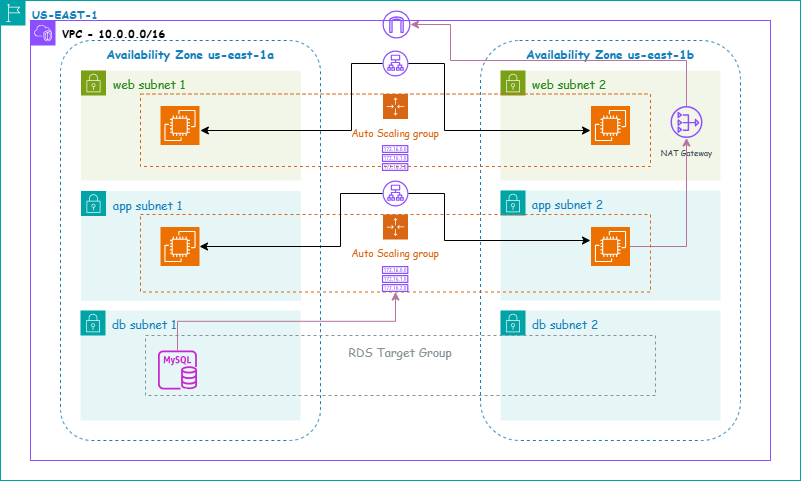

The diagram above was exported from draw.io. Its source (the exported page's mxGraphModel, read from the mxfile embedded in the PNG):
<mxGraphModel dx="794" dy="493" grid="1" gridSize="10" guides="1" tooltips="1" connect="1" arrows="1" fold="1" page="1" pageScale="1" pageWidth="850" pageHeight="1100" math="0" shadow="0">
  <root>
    <mxCell id="0" />
    <mxCell id="1" parent="0" />
    <mxCell id="gdGNfND26oEaGyaPmb0E-2" value="&lt;font face=&quot;Comic Sans MS&quot;&gt;&lt;span style=&quot;font-size: 11px;&quot;&gt;&lt;b&gt;US-EAST-1&lt;/b&gt;&lt;/span&gt;&lt;/font&gt;" style="points=[[0,0],[0.25,0],[0.5,0],[0.75,0],[1,0],[1,0.25],[1,0.5],[1,0.75],[1,1],[0.75,1],[0.5,1],[0.25,1],[0,1],[0,0.75],[0,0.5],[0,0.25]];outlineConnect=0;gradientColor=none;html=1;whiteSpace=wrap;fontSize=12;fontStyle=0;container=1;pointerEvents=0;collapsible=0;recursiveResize=0;shape=mxgraph.aws4.group;grIcon=mxgraph.aws4.group_region;strokeColor=#00A4A6;fillColor=none;verticalAlign=top;align=left;spacingLeft=30;fontColor=#147EBA;" vertex="1" parent="1">
      <mxGeometry y="80" width="800" height="480" as="geometry" />
    </mxCell>
    <mxCell id="gdGNfND26oEaGyaPmb0E-3" value="&lt;font style=&quot;font-size: 11px; color: rgb(0, 0, 0);&quot; face=&quot;Comic Sans MS&quot;&gt;&lt;b style=&quot;&quot;&gt;VPC - 10.0.0.0/16&lt;/b&gt;&lt;/font&gt;" style="points=[[0,0],[0.25,0],[0.5,0],[0.75,0],[1,0],[1,0.25],[1,0.5],[1,0.75],[1,1],[0.75,1],[0.5,1],[0.25,1],[0,1],[0,0.75],[0,0.5],[0,0.25]];outlineConnect=0;gradientColor=none;html=1;whiteSpace=wrap;fontSize=12;fontStyle=0;container=1;pointerEvents=0;collapsible=0;recursiveResize=0;shape=mxgraph.aws4.group;grIcon=mxgraph.aws4.group_vpc2;strokeColor=#8C4FFF;fillColor=none;verticalAlign=top;align=left;spacingLeft=30;fontColor=#AAB7B8;dashed=0;" vertex="1" parent="gdGNfND26oEaGyaPmb0E-2">
      <mxGeometry x="30" y="20" width="740" height="440" as="geometry" />
    </mxCell>
    <mxCell id="gdGNfND26oEaGyaPmb0E-4" value="&lt;font face=&quot;Comic Sans MS&quot;&gt;&lt;b&gt;Availability Zone us-east-1a&lt;/b&gt;&lt;/font&gt;" style="fillColor=none;strokeColor=#147EBA;dashed=1;verticalAlign=top;fontStyle=0;fontColor=#147EBA;whiteSpace=wrap;html=1;rounded=1;arcSize=12;" vertex="1" parent="gdGNfND26oEaGyaPmb0E-3">
      <mxGeometry x="30" y="20" width="260" height="400" as="geometry" />
    </mxCell>
    <mxCell id="gdGNfND26oEaGyaPmb0E-5" value="&lt;font face=&quot;Comic Sans MS&quot;&gt;&lt;b&gt;Availability Zone us-east-1b&lt;/b&gt;&lt;/font&gt;" style="fillColor=none;strokeColor=#147EBA;dashed=1;verticalAlign=top;fontStyle=0;fontColor=#147EBA;whiteSpace=wrap;html=1;rounded=1;" vertex="1" parent="gdGNfND26oEaGyaPmb0E-3">
      <mxGeometry x="450" y="20" width="260" height="400" as="geometry" />
    </mxCell>
    <mxCell id="gdGNfND26oEaGyaPmb0E-6" value="&lt;font face=&quot;Comic Sans MS&quot;&gt;web subnet 2&lt;/font&gt;" style="points=[[0,0],[0.25,0],[0.5,0],[0.75,0],[1,0],[1,0.25],[1,0.5],[1,0.75],[1,1],[0.75,1],[0.5,1],[0.25,1],[0,1],[0,0.75],[0,0.5],[0,0.25]];outlineConnect=0;gradientColor=none;html=1;whiteSpace=wrap;fontSize=12;fontStyle=0;container=1;pointerEvents=0;collapsible=0;recursiveResize=0;shape=mxgraph.aws4.group;grIcon=mxgraph.aws4.group_security_group;grStroke=0;strokeColor=#7AA116;fillColor=#F2F6E8;verticalAlign=top;align=left;spacingLeft=30;fontColor=#248814;dashed=0;" vertex="1" parent="gdGNfND26oEaGyaPmb0E-3">
      <mxGeometry x="470" y="50" width="220" height="110" as="geometry" />
    </mxCell>
    <mxCell id="gdGNfND26oEaGyaPmb0E-27" value="" style="sketch=0;points=[[0,0,0],[0.25,0,0],[0.5,0,0],[0.75,0,0],[1,0,0],[0,1,0],[0.25,1,0],[0.5,1,0],[0.75,1,0],[1,1,0],[0,0.25,0],[0,0.5,0],[0,0.75,0],[1,0.25,0],[1,0.5,0],[1,0.75,0]];outlineConnect=0;fontColor=#232F3E;fillColor=#ED7100;strokeColor=#ffffff;dashed=0;verticalLabelPosition=bottom;verticalAlign=top;align=center;html=1;fontSize=12;fontStyle=0;aspect=fixed;shape=mxgraph.aws4.resourceIcon;resIcon=mxgraph.aws4.ec2;" vertex="1" parent="gdGNfND26oEaGyaPmb0E-6">
      <mxGeometry x="90.5" y="35.5" width="39" height="39" as="geometry" />
    </mxCell>
    <mxCell id="gdGNfND26oEaGyaPmb0E-47" value="&lt;font face=&quot;Comic Sans MS&quot; style=&quot;font-size: 8px;&quot;&gt;NAT Gateway&lt;/font&gt;" style="sketch=0;outlineConnect=0;fontColor=#232F3E;gradientColor=none;fillColor=#8C4FFF;strokeColor=none;dashed=0;verticalLabelPosition=bottom;verticalAlign=top;align=center;html=1;fontSize=12;fontStyle=0;aspect=fixed;pointerEvents=1;shape=mxgraph.aws4.nat_gateway;" vertex="1" parent="gdGNfND26oEaGyaPmb0E-6">
      <mxGeometry x="170" y="35.5" width="32" height="32" as="geometry" />
    </mxCell>
    <mxCell id="gdGNfND26oEaGyaPmb0E-8" value="&lt;font face=&quot;Comic Sans MS&quot;&gt;app subnet 1&lt;/font&gt;" style="points=[[0,0],[0.25,0],[0.5,0],[0.75,0],[1,0],[1,0.25],[1,0.5],[1,0.75],[1,1],[0.75,1],[0.5,1],[0.25,1],[0,1],[0,0.75],[0,0.5],[0,0.25]];outlineConnect=0;gradientColor=none;html=1;whiteSpace=wrap;fontSize=12;fontStyle=0;container=1;pointerEvents=0;collapsible=0;recursiveResize=0;shape=mxgraph.aws4.group;grIcon=mxgraph.aws4.group_security_group;grStroke=0;strokeColor=#00A4A6;fillColor=#E6F6F7;verticalAlign=top;align=left;spacingLeft=30;fontColor=#147EBA;dashed=0;" vertex="1" parent="gdGNfND26oEaGyaPmb0E-3">
      <mxGeometry x="50.5" y="170.5" width="220" height="110" as="geometry" />
    </mxCell>
    <mxCell id="gdGNfND26oEaGyaPmb0E-30" value="" style="sketch=0;points=[[0,0,0],[0.25,0,0],[0.5,0,0],[0.75,0,0],[1,0,0],[0,1,0],[0.25,1,0],[0.5,1,0],[0.75,1,0],[1,1,0],[0,0.25,0],[0,0.5,0],[0,0.75,0],[1,0.25,0],[1,0.5,0],[1,0.75,0]];outlineConnect=0;fontColor=#232F3E;fillColor=#ED7100;strokeColor=#ffffff;dashed=0;verticalLabelPosition=bottom;verticalAlign=top;align=center;html=1;fontSize=12;fontStyle=0;aspect=fixed;shape=mxgraph.aws4.resourceIcon;resIcon=mxgraph.aws4.ec2;" vertex="1" parent="gdGNfND26oEaGyaPmb0E-8">
      <mxGeometry x="79.5" y="36" width="39" height="39" as="geometry" />
    </mxCell>
    <mxCell id="gdGNfND26oEaGyaPmb0E-9" value="&lt;font face=&quot;Comic Sans MS&quot;&gt;app subnet 2&lt;/font&gt;" style="points=[[0,0],[0.25,0],[0.5,0],[0.75,0],[1,0],[1,0.25],[1,0.5],[1,0.75],[1,1],[0.75,1],[0.5,1],[0.25,1],[0,1],[0,0.75],[0,0.5],[0,0.25]];outlineConnect=0;gradientColor=none;html=1;whiteSpace=wrap;fontSize=12;fontStyle=0;container=1;pointerEvents=0;collapsible=0;recursiveResize=0;shape=mxgraph.aws4.group;grIcon=mxgraph.aws4.group_security_group;grStroke=0;strokeColor=#00A4A6;fillColor=#E6F6F7;verticalAlign=top;align=left;spacingLeft=30;fontColor=#147EBA;dashed=0;" vertex="1" parent="gdGNfND26oEaGyaPmb0E-3">
      <mxGeometry x="470" y="170" width="220" height="110" as="geometry" />
    </mxCell>
    <mxCell id="gdGNfND26oEaGyaPmb0E-28" value="" style="sketch=0;points=[[0,0,0],[0.25,0,0],[0.5,0,0],[0.75,0,0],[1,0,0],[0,1,0],[0.25,1,0],[0.5,1,0],[0.75,1,0],[1,1,0],[0,0.25,0],[0,0.5,0],[0,0.75,0],[1,0.25,0],[1,0.5,0],[1,0.75,0]];outlineConnect=0;fontColor=#232F3E;fillColor=#ED7100;strokeColor=#ffffff;dashed=0;verticalLabelPosition=bottom;verticalAlign=top;align=center;html=1;fontSize=12;fontStyle=0;aspect=fixed;shape=mxgraph.aws4.resourceIcon;resIcon=mxgraph.aws4.ec2;" vertex="1" parent="gdGNfND26oEaGyaPmb0E-9">
      <mxGeometry x="90.5" y="36.5" width="39" height="39" as="geometry" />
    </mxCell>
    <mxCell id="gdGNfND26oEaGyaPmb0E-10" value="&lt;font face=&quot;Comic Sans MS&quot;&gt;db subnet 2&lt;/font&gt;" style="points=[[0,0],[0.25,0],[0.5,0],[0.75,0],[1,0],[1,0.25],[1,0.5],[1,0.75],[1,1],[0.75,1],[0.5,1],[0.25,1],[0,1],[0,0.75],[0,0.5],[0,0.25]];outlineConnect=0;gradientColor=none;html=1;whiteSpace=wrap;fontSize=12;fontStyle=0;container=1;pointerEvents=0;collapsible=0;recursiveResize=0;shape=mxgraph.aws4.group;grIcon=mxgraph.aws4.group_security_group;grStroke=0;strokeColor=#00A4A6;fillColor=#E6F6F7;verticalAlign=top;align=left;spacingLeft=30;fontColor=#147EBA;dashed=0;" vertex="1" parent="gdGNfND26oEaGyaPmb0E-3">
      <mxGeometry x="470" y="290" width="220" height="110" as="geometry" />
    </mxCell>
    <mxCell id="gdGNfND26oEaGyaPmb0E-11" value="&lt;font face=&quot;Comic Sans MS&quot;&gt;db subnet 1&lt;/font&gt;" style="points=[[0,0],[0.25,0],[0.5,0],[0.75,0],[1,0],[1,0.25],[1,0.5],[1,0.75],[1,1],[0.75,1],[0.5,1],[0.25,1],[0,1],[0,0.75],[0,0.5],[0,0.25]];outlineConnect=0;gradientColor=none;html=1;whiteSpace=wrap;fontSize=12;fontStyle=0;container=1;pointerEvents=0;collapsible=0;recursiveResize=0;shape=mxgraph.aws4.group;grIcon=mxgraph.aws4.group_security_group;grStroke=0;strokeColor=#00A4A6;fillColor=#E6F6F7;verticalAlign=top;align=left;spacingLeft=30;fontColor=#147EBA;dashed=0;" vertex="1" parent="gdGNfND26oEaGyaPmb0E-3">
      <mxGeometry x="50" y="290" width="220" height="110" as="geometry" />
    </mxCell>
    <mxCell id="gdGNfND26oEaGyaPmb0E-34" value="" style="sketch=0;outlineConnect=0;fontColor=#232F3E;gradientColor=none;fillColor=#C925D1;strokeColor=none;dashed=0;verticalLabelPosition=bottom;verticalAlign=top;align=center;html=1;fontSize=12;fontStyle=0;aspect=fixed;pointerEvents=1;shape=mxgraph.aws4.rds_mysql_instance;" vertex="1" parent="gdGNfND26oEaGyaPmb0E-11">
      <mxGeometry x="77.5" y="40" width="39" height="39" as="geometry" />
    </mxCell>
    <mxCell id="gdGNfND26oEaGyaPmb0E-19" value="&lt;font face=&quot;Comic Sans MS&quot;&gt;web subnet 1&lt;/font&gt;" style="points=[[0,0],[0.25,0],[0.5,0],[0.75,0],[1,0],[1,0.25],[1,0.5],[1,0.75],[1,1],[0.75,1],[0.5,1],[0.25,1],[0,1],[0,0.75],[0,0.5],[0,0.25]];outlineConnect=0;gradientColor=none;html=1;whiteSpace=wrap;fontSize=12;fontStyle=0;container=1;pointerEvents=0;collapsible=0;recursiveResize=0;shape=mxgraph.aws4.group;grIcon=mxgraph.aws4.group_security_group;grStroke=0;strokeColor=#7AA116;fillColor=#F2F6E8;verticalAlign=top;align=left;spacingLeft=30;fontColor=#248814;dashed=0;" vertex="1" parent="gdGNfND26oEaGyaPmb0E-3">
      <mxGeometry x="50.5" y="50" width="220" height="110" as="geometry" />
    </mxCell>
    <mxCell id="gdGNfND26oEaGyaPmb0E-26" value="" style="sketch=0;points=[[0,0,0],[0.25,0,0],[0.5,0,0],[0.75,0,0],[1,0,0],[0,1,0],[0.25,1,0],[0.5,1,0],[0.75,1,0],[1,1,0],[0,0.25,0],[0,0.5,0],[0,0.75,0],[1,0.25,0],[1,0.5,0],[1,0.75,0]];outlineConnect=0;fontColor=#232F3E;fillColor=#ED7100;strokeColor=#ffffff;dashed=0;verticalLabelPosition=bottom;verticalAlign=top;align=center;html=1;fontSize=12;fontStyle=0;aspect=fixed;shape=mxgraph.aws4.resourceIcon;resIcon=mxgraph.aws4.ec2;" vertex="1" parent="gdGNfND26oEaGyaPmb0E-19">
      <mxGeometry x="79.5" y="35.5" width="39" height="39" as="geometry" />
    </mxCell>
    <mxCell id="gdGNfND26oEaGyaPmb0E-31" value="&lt;font style=&quot;font-size: 10px;&quot; face=&quot;Comic Sans MS&quot;&gt;Auto Scaling group&lt;/font&gt;" style="points=[[0,0],[0.25,0],[0.5,0],[0.75,0],[1,0],[1,0.25],[1,0.5],[1,0.75],[1,1],[0.75,1],[0.5,1],[0.25,1],[0,1],[0,0.75],[0,0.5],[0,0.25]];outlineConnect=0;gradientColor=none;html=1;whiteSpace=wrap;fontSize=12;fontStyle=0;container=1;pointerEvents=0;collapsible=0;recursiveResize=0;shape=mxgraph.aws4.groupCenter;grIcon=mxgraph.aws4.group_auto_scaling_group;grStroke=1;strokeColor=#D86613;fillColor=none;verticalAlign=top;align=center;fontColor=#D86613;dashed=1;spacingTop=25;" vertex="1" parent="gdGNfND26oEaGyaPmb0E-3">
      <mxGeometry x="110" y="73.5" width="510" height="72.5" as="geometry" />
    </mxCell>
    <mxCell id="gdGNfND26oEaGyaPmb0E-46" value="" style="sketch=0;outlineConnect=0;fontColor=#232F3E;gradientColor=none;fillColor=#8C4FFF;strokeColor=none;dashed=0;verticalLabelPosition=bottom;verticalAlign=top;align=center;html=1;fontSize=12;fontStyle=0;aspect=fixed;pointerEvents=1;shape=mxgraph.aws4.route_table;" vertex="1" parent="gdGNfND26oEaGyaPmb0E-31">
      <mxGeometry x="241.32000000000002" y="51" width="26.68" height="26" as="geometry" />
    </mxCell>
    <mxCell id="gdGNfND26oEaGyaPmb0E-33" value="&lt;font style=&quot;font-size: 10px;&quot; face=&quot;Comic Sans MS&quot;&gt;Auto Scaling group&lt;/font&gt;" style="points=[[0,0],[0.25,0],[0.5,0],[0.75,0],[1,0],[1,0.25],[1,0.5],[1,0.75],[1,1],[0.75,1],[0.5,1],[0.25,1],[0,1],[0,0.75],[0,0.5],[0,0.25]];outlineConnect=0;gradientColor=none;html=1;whiteSpace=wrap;fontSize=12;fontStyle=0;container=1;pointerEvents=0;collapsible=0;recursiveResize=0;shape=mxgraph.aws4.groupCenter;grIcon=mxgraph.aws4.group_auto_scaling_group;grStroke=1;strokeColor=#D86613;fillColor=none;verticalAlign=top;align=center;fontColor=#D86613;dashed=1;spacingTop=25;" vertex="1" parent="gdGNfND26oEaGyaPmb0E-3">
      <mxGeometry x="110" y="194" width="510" height="77.5" as="geometry" />
    </mxCell>
    <mxCell id="gdGNfND26oEaGyaPmb0E-50" value="" style="sketch=0;outlineConnect=0;fontColor=#232F3E;gradientColor=none;fillColor=#8C4FFF;strokeColor=none;dashed=0;verticalLabelPosition=bottom;verticalAlign=top;align=center;html=1;fontSize=12;fontStyle=0;aspect=fixed;pointerEvents=1;shape=mxgraph.aws4.route_table;" vertex="1" parent="gdGNfND26oEaGyaPmb0E-33">
      <mxGeometry x="241.32000000000002" y="51.5" width="26.68" height="26" as="geometry" />
    </mxCell>
    <mxCell id="gdGNfND26oEaGyaPmb0E-37" value="" style="sketch=0;outlineConnect=0;fontColor=#232F3E;gradientColor=none;fillColor=#8C4FFF;strokeColor=none;dashed=0;verticalLabelPosition=bottom;verticalAlign=top;align=center;html=1;fontSize=12;fontStyle=0;aspect=fixed;pointerEvents=1;shape=mxgraph.aws4.application_load_balancer;" vertex="1" parent="gdGNfND26oEaGyaPmb0E-3">
      <mxGeometry x="352" y="160" width="26" height="26" as="geometry" />
    </mxCell>
    <mxCell id="gdGNfND26oEaGyaPmb0E-38" value="" style="sketch=0;outlineConnect=0;fontColor=#232F3E;gradientColor=none;fillColor=#8C4FFF;strokeColor=none;dashed=0;verticalLabelPosition=bottom;verticalAlign=top;align=center;html=1;fontSize=12;fontStyle=0;aspect=fixed;pointerEvents=1;shape=mxgraph.aws4.application_load_balancer;" vertex="1" parent="gdGNfND26oEaGyaPmb0E-3">
      <mxGeometry x="352" y="30" width="26" height="26" as="geometry" />
    </mxCell>
    <mxCell id="gdGNfND26oEaGyaPmb0E-39" value="" style="sketch=0;outlineConnect=0;fontColor=#232F3E;gradientColor=none;fillColor=#8C4FFF;strokeColor=none;dashed=0;verticalLabelPosition=bottom;verticalAlign=top;align=center;html=1;fontSize=12;fontStyle=0;aspect=fixed;pointerEvents=1;shape=mxgraph.aws4.internet_gateway;" vertex="1" parent="gdGNfND26oEaGyaPmb0E-3">
      <mxGeometry x="352" y="-10" width="28" height="28" as="geometry" />
    </mxCell>
    <mxCell id="gdGNfND26oEaGyaPmb0E-41" style="edgeStyle=orthogonalEdgeStyle;rounded=0;orthogonalLoop=1;jettySize=auto;html=1;entryX=0.538;entryY=0.225;entryDx=0;entryDy=0;entryPerimeter=0;" edge="1" parent="gdGNfND26oEaGyaPmb0E-3" source="gdGNfND26oEaGyaPmb0E-38" target="gdGNfND26oEaGyaPmb0E-4">
      <mxGeometry relative="1" as="geometry" />
    </mxCell>
    <mxCell id="gdGNfND26oEaGyaPmb0E-42" style="edgeStyle=orthogonalEdgeStyle;rounded=0;orthogonalLoop=1;jettySize=auto;html=1;" edge="1" parent="gdGNfND26oEaGyaPmb0E-3" source="gdGNfND26oEaGyaPmb0E-38">
      <mxGeometry relative="1" as="geometry">
        <mxPoint x="560" y="110" as="targetPoint" />
        <Array as="points">
          <mxPoint x="414" y="43" />
          <mxPoint x="414" y="110" />
          <mxPoint x="560" y="110" />
        </Array>
      </mxGeometry>
    </mxCell>
    <mxCell id="gdGNfND26oEaGyaPmb0E-43" style="edgeStyle=orthogonalEdgeStyle;rounded=0;orthogonalLoop=1;jettySize=auto;html=1;entryX=0.423;entryY=0.5;entryDx=0;entryDy=0;entryPerimeter=0;" edge="1" parent="gdGNfND26oEaGyaPmb0E-3" source="gdGNfND26oEaGyaPmb0E-37" target="gdGNfND26oEaGyaPmb0E-5">
      <mxGeometry relative="1" as="geometry" />
    </mxCell>
    <mxCell id="gdGNfND26oEaGyaPmb0E-45" style="edgeStyle=orthogonalEdgeStyle;rounded=0;orthogonalLoop=1;jettySize=auto;html=1;entryX=1;entryY=0.5;entryDx=0;entryDy=0;entryPerimeter=0;" edge="1" parent="gdGNfND26oEaGyaPmb0E-3" source="gdGNfND26oEaGyaPmb0E-37" target="gdGNfND26oEaGyaPmb0E-30">
      <mxGeometry relative="1" as="geometry">
        <Array as="points">
          <mxPoint x="310" y="173" />
          <mxPoint x="310" y="226" />
        </Array>
      </mxGeometry>
    </mxCell>
    <mxCell id="gdGNfND26oEaGyaPmb0E-48" style="edgeStyle=orthogonalEdgeStyle;rounded=0;orthogonalLoop=1;jettySize=auto;html=1;fontColor=#97D077;strokeColor=#B5739D;" edge="1" parent="gdGNfND26oEaGyaPmb0E-3" source="gdGNfND26oEaGyaPmb0E-28" target="gdGNfND26oEaGyaPmb0E-47">
      <mxGeometry relative="1" as="geometry" />
    </mxCell>
    <mxCell id="gdGNfND26oEaGyaPmb0E-49" style="edgeStyle=orthogonalEdgeStyle;rounded=0;orthogonalLoop=1;jettySize=auto;html=1;strokeColor=#B5739D;" edge="1" parent="gdGNfND26oEaGyaPmb0E-3" source="gdGNfND26oEaGyaPmb0E-47" target="gdGNfND26oEaGyaPmb0E-39">
      <mxGeometry relative="1" as="geometry">
        <Array as="points">
          <mxPoint x="656" y="40" />
          <mxPoint x="420" y="40" />
          <mxPoint x="420" y="4" />
        </Array>
      </mxGeometry>
    </mxCell>
    <mxCell id="gdGNfND26oEaGyaPmb0E-52" value="&lt;font face=&quot;Comic Sans MS&quot;&gt;RDS Target Group&lt;/font&gt;" style="outlineConnect=0;gradientColor=none;html=1;whiteSpace=wrap;fontSize=12;fontStyle=0;strokeColor=#879196;fillColor=none;verticalAlign=top;align=center;fontColor=#879196;dashed=1;spacingTop=3;" vertex="1" parent="gdGNfND26oEaGyaPmb0E-3">
      <mxGeometry x="115" y="315" width="510" height="60" as="geometry" />
    </mxCell>
    <mxCell id="gdGNfND26oEaGyaPmb0E-53" style="edgeStyle=orthogonalEdgeStyle;rounded=0;orthogonalLoop=1;jettySize=auto;html=1;strokeColor=#B5739D;" edge="1" parent="gdGNfND26oEaGyaPmb0E-3" source="gdGNfND26oEaGyaPmb0E-34" target="gdGNfND26oEaGyaPmb0E-33">
      <mxGeometry relative="1" as="geometry" />
    </mxCell>
  </root>
</mxGraphModel>